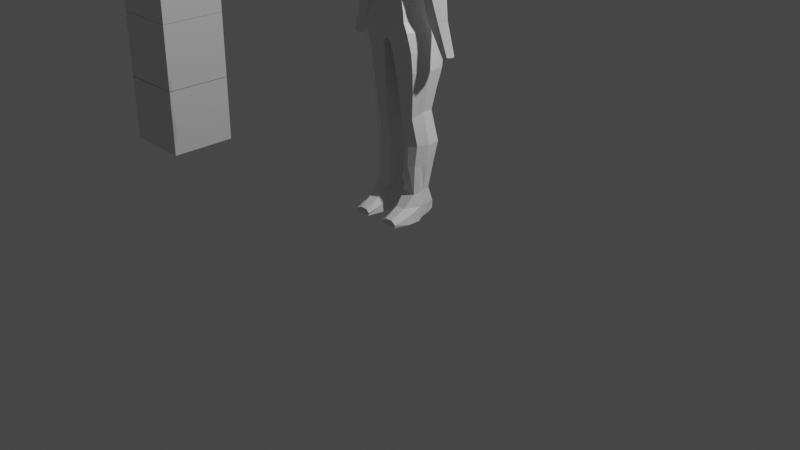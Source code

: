 # Source: Mei_Mei.blend  (saved by Blender 3.6.11; exported with 4.5.12 LTS)
import bpy
from mathutils import Matrix  # noqa: F401  (used for matrix-valued properties, if any)

bpy.ops.wm.read_factory_settings(use_empty=True)
scene = bpy.context.scene
scene.name = 'Scene'

# ---- collections
col_collection = bpy.data.collections.new('Collection'); scene.collection.children.link(col_collection)

# ---- materials (node trees are filled in below, after node groups)
mat_material = bpy.data.materials.new('Material')
mat_material.alpha_threshold = 0.0
mat_material.use_transparent_shadow = False
mat_material.roughness = 0.5
mat_material.line_color = (0.0, 0.0, 0.0, 1.0)

# ---- material node trees
mat_material.use_nodes = True; mat_material.node_tree.nodes.clear()
_N = mat_material.node_tree.nodes; _L = mat_material.node_tree.links
n0 = _N.new('ShaderNodeOutputMaterial'); n0.name = 'Material Output'; n0.location = (300, 300)
n1 = _N.new('ShaderNodeBsdfPrincipled'); n1.name = 'Principled BSDF'; n1.location = (10, 300)
n1.distribution = 'GGX'
n1.subsurface_method = 'RANDOM_WALK_SKIN'
n1.inputs[3].default_value = 1.45
n1.inputs[27].default_value = (0.0, 0.0, 0.0, 1.0)
n1.inputs[28].default_value = 1.0
_L.new(n1.outputs[0], n0.inputs[0])
n0.is_active_output = True

# ---- world
world_world = bpy.data.worlds.new('World'); scene.world = world_world
world_world.use_nodes = True; world_world.node_tree.nodes.clear()
_N = world_world.node_tree.nodes; _L = world_world.node_tree.links
n0 = _N.new('ShaderNodeOutputWorld'); n0.name = 'World Output'; n0.location = (300, 300)
n1 = _N.new('ShaderNodeBackground'); n1.name = 'Background'; n1.location = (10, 300)
n1.inputs[0].default_value = (0.05088, 0.05088, 0.05088, 1.0)
_L.new(n1.outputs[0], n0.inputs[0])
n0.is_active_output = True
world_world.color = (0.05088, 0.05088, 0.05088)
world_world.use_sun_shadow = False
world_world.sun_shadow_jitter_overblur = 0.0

# ---- cameras
cam_camera = bpy.data.cameras.new('Camera')
cam_camera.clip_end = 100.0
cam_camera.ortho_scale = 7.314

# ---- lights
light_light = bpy.data.lights.new('Light', 'POINT')
light_light.transmission_factor = 0.0
light_light.energy = 1000.0
light_light.shadow_soft_size = 0.1
light_light.shadow_maximum_resolution = 0.006
light_light.use_absolute_resolution = True

# ---- meshes
me_cube = bpy.data.meshes.new('Cube')
me_cube.from_pydata([(1.231, 1.07, 2.131), (1.373, 1.092, 0.6672), (1.231, -0.8749, 1.687), (1.373, -1.527, 0.576), (0.0, 1.19, 0.5774), (1.472, 0.9527, 1.32), (1.477, -1.384, 1.122), (0.0, -0.7999, 1.932), (1.231, 0.03001, 2.123), (0.0, -1.417, 0.4348), (0.0, 1.217, 2.389), (1.373, 0.0442, 0.6582), (0.0, 1.534, 1.3), (1.35, 0.07463, 1.309), (0.9541, 1.0, -0.6919), (0.0, -1.393, 1.016), (0.0, 0.1341, 2.373), (1.075, 1.078, 0.1628), (1.075, -1.385, 0.0853), (0.0, 0.9056, 0.03815), (0.0, -1.287, -0.04278), (1.075, 0.03918, 0.1543), (1.365, 1.678, -1.874), (0.913, -1.379, -0.9392), (0.0, 1.539, -0.9752), (0.0, -1.221, -1.098), (0.9541, -0.0213, -0.6919), (1.178, -1.55, -1.563), (0.0, 1.978, -2.482), (0.0, -1.64, -3.13), (1.346, -0.04492, -1.573), (1.935, 1.0, 2.013), (1.935, -0.8782, 1.582), (2.151, 0.8192, 1.298), (2.147, -0.8192, 1.298), (1.935, -1.266e-07, 2.013), (2.521, -1.661e-07, 1.298), (2.018, 0.8002, -0.5829), (2.03, -0.8002, -0.5829), (1.737, -7.237e-09, -0.5829), (2.577, 0.8002, -0.3418), (2.564, -0.8002, -0.3418), (2.965, -4.999e-08, -0.3418), (2.416, 0.5217, -2.111), (2.327, -0.5211, -2.125), (2.14, 9.468e-05, -2.115), (2.905, 0.5215, -1.937), (2.959, -0.5215, -1.937), (3.263, -1.085e-07, -1.937), (3.215, 0.3758, -3.737), (3.205, -0.3758, -3.737), (3.099, -5.183e-08, -3.737), (3.517, 0.3758, -3.625), (3.526, -0.3758, -3.625), (3.704, -7.336e-08, -3.625), (1.802, 1.921, -3.197), (1.563, -1.7, -2.566), (0.0, 2.052, -3.624), (0.2457, -1.621, -3.329), (1.956, -0.00164, -2.68), (0.1386, -0.203, -3.599), (1.787, 1.652, -4.814), (1.735, -1.326, -4.778), (0.3902, 1.652, -4.863), (0.433, -1.326, -4.828), (2.065, -4.828e-07, -4.743), (0.2287, -0.008769, -4.809), (1.448, 1.068, -7.197), (1.419, -0.9277, -7.41), (0.6002, 1.068, -7.227), (0.6287, -0.9277, -7.44), (1.596, -4.786e-07, -7.108), (0.4256, -4.812e-07, -7.138), (1.623, 1.582, -9.061), (1.582, -0.5912, -8.972), (0.4963, 1.582, -9.101), (0.5319, -0.5912, -9.012), (1.838, 0.3257, -8.99), (0.2821, 0.3257, -9.03), (1.491, 1.278, -10.32), (1.459, -0.6631, -10.24), (0.613, 1.278, -10.36), (0.6407, -0.6631, -10.27), (1.75, 0.2255, -10.26), (0.4176, 0.2255, -10.28), (1.398, 0.8946, -11.74), (1.456, -0.7376, -11.85), (0.6998, 0.8946, -11.77), (0.6286, -0.7376, -11.87), (1.537, 0.1305, -11.72), (0.5511, 0.1305, -11.74), (1.446, 1.277, -13.08), (1.85, -0.6769, -13.32), (0.7162, 1.277, -13.11), (0.3784, -0.6763, -13.34), (1.556, 0.2429, -13.28), (0.6422, 0.2433, -13.3), (0.8214, -2.848, -13.02), (1.26, -2.848, -13.02), (0.6677, -2.893, -13.38), (1.522, -2.893, -13.37), (1.039, -0.7376, -11.86), (1.527, 0.579, -11.73), (1.045, 0.8946, -11.75), (1.584, -0.3323, -11.74), (0.4997, -0.3323, -11.76), (0.5632, 0.579, -11.76), (1.588, 0.3504, -12.52), (1.115, -0.6732, -13.35), (1.492, 0.8336, -13.23), (1.09, 1.277, -13.09), (1.659, -0.1812, -13.28), (0.5473, -0.181, -13.3), (0.7023, 0.8337, -13.26), (1.1, 0.246, -13.29), (1.429, 1.305, -12.6), (0.5597, 0.3504, -12.55), (0.4137, -0.5346, -12.55), (0.6996, 1.305, -12.63), (1.789, -0.5346, -12.52), (1.044, -2.848, -13.02), (1.095, -2.893, -13.38), (0.5736, -2.893, -13.19), (1.56, -2.893, -13.18), (0.7666, -1.642, -12.56), (1.349, -1.642, -12.55), (1.77, -1.644, -13.37), (0.4961, -1.645, -13.38), (0.5203, -1.62, -12.93), (1.712, -1.619, -12.91), (1.11, -1.645, -13.4), (1.067, -2.893, -13.2), (1.667, -0.1223, -12.52), (0.5629, 0.8487, -12.58), (1.036, -1.642, -12.56), (1.067, 1.305, -12.62), (1.096, 0.834, -13.24), (1.106, -0.1797, -13.29), (1.571, 0.8484, -12.56), (0.5151, -0.1223, -12.55), (1.422, 1.022, 0.9935), (1.425, -1.543, 0.8491), (1.231, -0.4225, 1.905), (0.6863, -1.895, 0.5054), (0.6153, 1.143, 2.26), (1.373, 0.5682, 0.6627), (0.6863, 1.144, 0.6223), (1.351, 1.012, 1.725), (1.354, -1.195, 1.405), (0.6153, -0.8374, 1.809), (1.231, 0.5502, 2.127), (1.373, -0.7065, 0.6171), (0.7361, 1.254, 1.31), (0.0, 1.347, 0.9385), (0.0, 1.403, 1.844), (1.413, -0.7203, 1.215), (1.411, 0.5137, 1.314), (1.361, 0.05942, 0.9834), (1.583, 1.035, 2.072), (0.0, 1.036, 0.3078), (0.4335, -1.283, -1.018), (1.224, 0.04169, 0.4062), (0.7383, -1.802, 1.069), (0.0, -1.501, 0.7256), (0.0, -1.248, 1.474), (0.0, -0.3329, 2.153), (0.0, 0.6753, 2.381), (0.6153, 0.08205, 2.248), (0.5324, -1.382, 0.02181), (1.075, 0.5609, 0.1585), (0.5376, 0.9784, 0.1005), (1.075, -0.6462, 0.1198), (0.0, 1.246, -0.4685), (0.6689, -1.561, -2.326), (1.015, 0.01929, -0.2688), (1.224, 1.086, 0.415), (0.0, -1.362, 0.1971), (1.224, -1.493, 0.3307), (0.9541, 0.4942, -0.6919), (0.477, 1.269, -0.8336), (0.9445, -0.71, -0.8115), (0.0, 1.779, -1.728), (0.0, -1.444, -2.061), (1.053, -1.47, -1.248), (1.015, 1.042, -0.2646), (0.0, -1.226, -0.5763), (1.009, -1.354, -0.4219), (1.365, 0.7884, -1.72), (0.6827, 2.055, -2.178), (1.241, -0.8186, -1.576), (0.0, 1.988, -3.053), (1.631, -0.02502, -2.135), (1.16, -0.03981, -1.129), (1.16, 1.291, -1.283), (1.935, -0.4391, 1.798), (2.043, 0.9096, 1.655), (2.041, -0.8487, 1.44), (1.935, 0.5, 2.013), (2.334, -0.4096, 1.298), (2.336, 0.4096, 1.298), (2.228, -1.463e-07, 1.655), (1.812, 0.8859, 1.309), (2.364, 0.8097, 0.478), (1.583, 0.015, 2.068), (1.812, -1.168, 1.21), (1.583, -0.8766, 1.635), (1.883, -0.4001, -0.5829), (1.877, 0.4001, -0.5829), (2.765, -0.4001, -0.3418), (2.771, 0.4001, -0.3418), (2.297, 0.8002, -0.4623), (2.162, -0.6605, -1.36), (2.297, -0.8002, -0.4623), (1.745, 0.8764, 0.3684), (1.543, 0.03732, 0.3629), (2.743, -1.08e-07, 0.478), (1.753, -1.179, 0.2696), (2.356, -0.8097, 0.478), (2.233, -0.2605, -2.12), (2.282, 0.2607, -2.111), (3.111, -0.2607, -1.937), (3.084, 0.2607, -1.937), (2.66, 0.5215, -2.024), (2.784, -0.4486, -2.924), (2.656, -0.5214, -2.026), (2.762, -0.6608, -1.139), (2.741, 0.6608, -1.139), (2.217, 0.6608, -1.347), (3.114, -7.926e-08, -1.139), (1.94, -0.0005465, -1.348), (3.152, -0.1879, -3.737), (3.157, 0.1879, -3.737), (3.615, -0.1879, -3.625), (3.61, 0.1879, -3.625), (3.366, 0.3758, -3.681), (3.402, -6.259e-08, -3.681), (3.366, -0.3758, -3.681), (3.243, -0.4486, -2.781), (3.211, 0.4486, -2.781), (2.815, 0.4486, -2.924), (3.484, -9.095e-08, -2.781), (2.624, -6.891e-08, -2.924), (0.9504, -1.718, -2.93), (1.88, 0.9447, -2.938), (0.9011, 2.293, -3.41), (1.756, -0.8524, -2.625), (0.189, -0.928, -3.465), (0.06928, 0.9803, -3.612), (0.1836, -0.08133, -4.204), (1.584, 1.954, -2.535), (0.1293, -1.616, -3.23), (1.293, -1.641, -2.095), (1.084, -1.622, -4.803), (1.926, 0.8258, -4.778), (1.089, 1.982, -4.839), (1.9, -0.663, -4.761), (0.3309, -0.6674, -4.818), (0.3094, 0.8215, -4.836), (0.4952, 1.329, -6.045), (0.3355, -1.438, -4.08), (1.795, 1.735, -4.005), (0.1951, 1.891, -4.243), (1.742, -1.494, -3.637), (2.012, -4.774e-07, -3.711), (1.024, -1.133, -7.425), (1.522, 0.4941, -7.153), (1.024, 1.317, -7.212), (1.507, -0.421, -7.259), (0.5272, -0.4206, -7.289), (0.5129, 0.4936, -7.182), (0.3538, 0.1629, -8.084), (0.3271, -0.004385, -5.974), (1.577, -1.103, -6.094), (1.831, -4.807e-07, -5.926), (1.617, 1.329, -6.005), (0.5309, -1.103, -6.134), (1.057, -0.8666, -8.992), (1.731, 0.9493, -9.025), (1.06, 1.903, -9.081), (1.71, -0.1225, -8.981), (0.407, -0.1225, -9.021), (0.3892, 0.9493, -9.065), (1.521, -0.6234, -9.604), (0.5803, -0.7549, -8.226), (1.535, 1.318, -8.129), (0.5482, 1.318, -8.164), (1.5, -0.7549, -8.191), (1.717, 0.1629, -8.049), (1.05, -0.8773, -10.25), (1.621, 0.7166, -10.29), (1.052, 1.538, -10.34), (1.605, -0.178, -10.25), (0.5291, -0.1801, -10.28), (0.5153, 0.7166, -10.32), (1.794, 0.2756, -9.626), (1.557, 1.424, -9.693), (0.3499, 0.2756, -9.657), (0.5863, -0.6234, -9.639), (0.5546, 1.424, -9.728), (-0.006041, 0.2705, -2.809), (0.4522, 0.833, -9.693), (1.053, -0.872, -9.622), (1.056, 1.72, -9.71), (0.4681, -0.1502, -9.648), (1.626, 0.7214, -8.089), (1.609, -0.2704, -8.12), (0.451, 0.7214, -8.124), (1.04, -0.9996, -8.208), (1.657, -0.1502, -9.615), (1.676, 0.833, -9.659), (1.054, -1.377, -6.114), (1.056, 1.649, -6.025), (0.429, -0.5429, -6.054), (1.724, 0.6597, -5.965), (0.4671, -0.2704, -8.155), (1.042, 1.61, -8.146), (1.903, 0.864, -3.858), (1.877, -0.7468, -3.674), (0.1894, 0.9119, -4.224), (1.039, -1.781, -3.858), (0.4112, 0.6575, -6.009), (1.704, -0.5407, -6.01), (1.433, -0.8448, -2.126), (0.7926, -1.643, -2.634), (0.2596, -0.7939, -4.142), (0.995, 2.19, -4.124), (2.72, 0.2243, -2.924), (3.347, 0.2243, -2.781), (2.704, -0.2243, -2.924), (3.363, -0.2243, -2.781), (3.384, -0.1879, -3.681), (3.384, 0.1879, -3.681), (2.08, 0.3304, -1.347), (2.928, 0.3304, -1.139), (2.052, -0.3305, -1.354), (2.938, -0.3304, -1.139), (3.013, -0.4486, -2.853), (3.013, 0.4486, -2.853), (2.549, -0.4048, 0.478), (1.648, -0.5628, 0.3162), (2.054, -0.9844, 0.3738), (2.553, 0.4048, 0.478), (2.475, -0.6608, -1.245), (2.479, 0.6608, -1.243), (1.583, -0.4308, 1.851), (2.054, 0.8431, 0.4232), (1.697, -1.022, 1.422), (1.583, 0.5251, 2.07), (2.135, 0.4548, 1.655), (2.134, -0.4243, 1.548), (0.5613, -1.404, -1.671), (0.5799, 1.571, -1.506), (1.623, 0.9086, -2.329), (0.7919, 2.341, -2.794), (1.014, -0.6766, -0.3447), (0.4738, -1.279, -0.5002), (1.111, -0.7721, -1.187), (1.16, 0.6312, -1.206), (1.224, -0.6785, 0.3685), (0.612, 1.053, 0.3614), (1.015, 0.5309, -0.2667), (0.5073, 1.139, -0.3666), (0.6153, 0.6128, 2.254), (0.6153, -0.3777, 2.029), (0.6768, -1.278, 1.439), (0.7123, -2.011, 0.7874), (1.224, 0.565, 0.4106), (1.697, 0.9606, 1.69), (1.392, 0.5409, 0.9885), (1.393, -0.714, 0.9163), (0.7112, 1.193, 0.966), (0.6757, 1.208, 1.785), (1.644, 0.4569, 0.3656), (0.612, -1.635, 0.2643)], [], [(373, 176, 20, 168), (372, 213, 37, 207), (371, 144, 0, 147), (370, 152, 5, 140), (369, 155, 6, 141), (368, 156, 13, 157), (367, 158, 31, 195), (366, 161, 21, 169), (365, 162, 15, 163), (364, 149, 7, 164), (363, 165, 7, 149), (362, 166, 16, 167), (361, 184, 14, 179), (360, 174, 26, 178), (359, 175, 17, 170), (358, 177, 18, 171), (357, 192, 30, 187), (356, 183, 27, 189), (355, 185, 25, 160), (354, 186, 23, 180), (353, 249, 55, 244), (352, 191, 59, 243), (351, 193, 22, 188), (350, 182, 29, 173), (349, 194, 32, 196), (348, 197, 35, 200), (347, 203, 35, 197), (346, 204, 34, 196), (345, 202, 40, 210), (344, 205, 32, 194), (343, 226, 46, 222), (342, 211, 44, 224), (341, 215, 42, 209), (340, 216, 38, 212), (339, 214, 39, 206), (338, 217, 41, 208), (337, 238, 52, 234), (336, 223, 50, 236), (335, 225, 47, 220), (334, 229, 45, 218), (333, 228, 48, 221), (332, 227, 43, 219), (331, 234, 52, 233), (330, 235, 54, 232), (329, 237, 53, 232), (328, 241, 51, 230), (327, 240, 54, 233), (326, 239, 49, 231), (325, 260, 61, 254), (324, 248, 66, 256), (323, 250, 58, 242), (322, 251, 56, 245), (321, 272, 68, 267), (320, 258, 69, 269), (319, 259, 64, 252), (318, 261, 63, 257), (317, 262, 62, 255), (316, 263, 65, 253), (315, 284, 73, 278), (314, 270, 78, 280), (313, 273, 71, 265), (312, 271, 72, 268), (311, 274, 67, 266), (310, 275, 70, 264), (309, 294, 83, 289), (308, 282, 80, 291), (307, 283, 76, 276), (306, 285, 75, 281), (305, 286, 74, 279), (304, 287, 77, 277), (80, 288, 82, 88, 101, 86), (81, 290, 79, 85, 103, 87), (303, 296, 84, 292), (302, 295, 79, 290), (301, 297, 82, 288), (300, 298, 81, 293), (139, 116, 96, 112), (138, 107, 95, 109), (84, 293, 81, 87, 106, 90), (83, 291, 80, 86, 104, 89), (79, 289, 83, 89, 102, 85), (82, 292, 84, 90, 105, 88), (137, 111, 92, 108), (136, 109, 95, 114), (135, 115, 91, 110), (134, 124, 97, 120), (133, 118, 93, 113), (132, 119, 92, 111), (131, 122, 99, 121), (130, 126, 100, 121), (129, 125, 98, 123), (128, 127, 99, 122), (124, 128, 122, 97), (88, 117, 128, 124), (117, 94, 127, 128), (126, 129, 123, 100), (92, 119, 129, 126), (119, 86, 125, 129), (127, 130, 121, 99), (94, 108, 130, 127), (108, 92, 126, 130), (123, 131, 121, 100), (98, 120, 131, 123), (120, 97, 122, 131), (107, 132, 111, 95), (89, 104, 132, 107), (104, 86, 119, 132), (116, 133, 113, 96), (90, 106, 133, 116), (106, 87, 118, 133), (125, 134, 120, 98), (86, 101, 134, 125), (101, 88, 124, 134), (118, 135, 110, 93), (87, 103, 135, 118), (103, 85, 115, 135), (113, 136, 114, 96), (93, 110, 136, 113), (110, 91, 109, 136), (112, 137, 108, 94), (96, 114, 137, 112), (114, 95, 111, 137), (115, 138, 109, 91), (85, 102, 138, 115), (102, 89, 107, 138), (117, 139, 112, 94), (88, 105, 139, 117), (105, 90, 116, 139), (57, 247, 60, 246, 58, 250, 29, 299, 28, 190), (296, 300, 293, 84), (78, 281, 300, 296), (281, 75, 298, 300), (282, 301, 288, 80), (74, 276, 301, 282), (276, 76, 297, 301), (298, 302, 290, 81), (75, 278, 302, 298), (278, 73, 295, 302), (297, 303, 292, 82), (76, 280, 303, 297), (280, 78, 296, 303), (284, 304, 277, 73), (67, 265, 304, 284), (265, 71, 287, 304), (287, 305, 279, 77), (71, 267, 305, 287), (267, 68, 286, 305), (270, 306, 281, 78), (72, 269, 306, 270), (269, 69, 285, 306), (286, 307, 276, 74), (68, 264, 307, 286), (264, 70, 283, 307), (294, 308, 291, 83), (77, 279, 308, 294), (279, 74, 282, 308), (295, 309, 289, 79), (73, 277, 309, 295), (277, 77, 294, 309), (272, 310, 264, 68), (62, 252, 310, 272), (252, 64, 275, 310), (258, 311, 266, 69), (63, 254, 311, 258), (254, 61, 274, 311), (275, 312, 268, 70), (64, 256, 312, 275), (256, 66, 271, 312), (274, 313, 265, 67), (61, 253, 313, 274), (253, 65, 273, 313), (283, 314, 280, 76), (70, 268, 314, 283), (268, 72, 270, 314), (285, 315, 278, 75), (69, 266, 315, 285), (266, 67, 284, 315), (260, 316, 253, 61), (55, 243, 316, 260), (243, 59, 263, 316), (263, 317, 255, 65), (59, 245, 317, 263), (245, 56, 262, 317), (248, 318, 257, 66), (60, 247, 318, 248), (247, 57, 261, 318), (262, 319, 252, 62), (56, 242, 319, 262), (242, 58, 259, 319), (271, 320, 269, 72), (66, 257, 320, 271), (257, 63, 258, 320), (273, 321, 267, 71), (65, 255, 321, 273), (255, 62, 272, 321), (191, 322, 245, 59), (30, 189, 322, 191), (189, 27, 251, 322), (251, 323, 242, 56), (27, 173, 323, 251), (173, 29, 250, 323), (259, 324, 256, 64), (58, 246, 324, 259), (246, 60, 248, 324), (261, 325, 254, 63), (57, 244, 325, 261), (244, 55, 260, 325), (241, 326, 231, 51), (45, 219, 326, 241), (219, 43, 239, 326), (238, 327, 233, 52), (46, 221, 327, 238), (221, 48, 240, 327), (223, 328, 230, 50), (44, 218, 328, 223), (218, 45, 241, 328), (240, 329, 232, 54), (48, 220, 329, 240), (220, 47, 237, 329), (236, 330, 232, 53), (50, 230, 330, 236), (230, 51, 235, 330), (235, 331, 233, 54), (51, 231, 331, 235), (231, 49, 234, 331), (229, 332, 219, 45), (39, 207, 332, 229), (207, 37, 227, 332), (226, 333, 221, 46), (40, 209, 333, 226), (209, 42, 228, 333), (211, 334, 218, 44), (38, 206, 334, 211), (206, 39, 229, 334), (228, 335, 220, 48), (42, 208, 335, 228), (208, 41, 225, 335), (237, 336, 236, 53), (47, 224, 336, 237), (224, 44, 223, 336), (239, 337, 234, 49), (43, 222, 337, 239), (222, 46, 238, 337), (215, 338, 208, 42), (36, 198, 338, 215), (198, 34, 217, 338), (216, 339, 206, 38), (6, 155, 339, 216), (155, 13, 214, 339), (217, 340, 212, 41), (34, 204, 340, 217), (204, 6, 216, 340), (202, 341, 209, 40), (33, 199, 341, 202), (199, 36, 215, 341), (225, 342, 224, 47), (41, 212, 342, 225), (212, 38, 211, 342), (227, 343, 222, 43), (37, 210, 343, 227), (210, 40, 226, 343), (203, 344, 194, 35), (8, 142, 344, 203), (142, 2, 205, 344), (213, 345, 210, 37), (5, 201, 345, 213), (201, 33, 202, 345), (205, 346, 196, 32), (2, 148, 346, 205), (148, 6, 204, 346), (158, 347, 197, 31), (0, 150, 347, 158), (150, 8, 203, 347), (199, 348, 200, 36), (33, 195, 348, 199), (195, 31, 197, 348), (198, 349, 196, 34), (36, 200, 349, 198), (200, 35, 194, 349), (183, 350, 173, 27), (23, 160, 350, 183), (160, 25, 182, 350), (181, 351, 188, 28), (24, 179, 351, 181), (179, 14, 193, 351), (249, 352, 243, 55), (22, 187, 352, 249), (187, 30, 191, 352), (190, 353, 244, 57), (28, 188, 353, 190), (188, 22, 249, 353), (174, 354, 180, 26), (21, 171, 354, 174), (171, 18, 186, 354), (186, 355, 160, 23), (18, 168, 355, 186), (168, 20, 185, 355), (192, 356, 189, 30), (26, 180, 356, 192), (180, 23, 183, 356), (193, 357, 187, 22), (14, 178, 357, 193), (178, 26, 192, 357), (161, 358, 171, 21), (11, 151, 358, 161), (151, 3, 177, 358), (159, 359, 170, 19), (4, 146, 359, 159), (146, 1, 175, 359), (184, 360, 178, 14), (17, 169, 360, 184), (169, 21, 174, 360), (172, 361, 179, 24), (19, 170, 361, 172), (170, 17, 184, 361), (150, 362, 167, 8), (0, 144, 362, 150), (144, 10, 166, 362), (142, 363, 149, 2), (8, 167, 363, 142), (167, 16, 165, 363), (162, 364, 164, 15), (6, 148, 364, 162), (148, 2, 149, 364), (143, 365, 163, 9), (3, 141, 365, 143), (141, 6, 162, 365), (175, 366, 169, 17), (1, 145, 366, 175), (145, 11, 161, 366), (201, 367, 195, 33), (5, 147, 367, 201), (147, 0, 158, 367), (145, 368, 157, 11), (1, 140, 368, 145), (140, 5, 156, 368), (151, 369, 141, 3), (11, 157, 369, 151), (157, 13, 155, 369), (146, 370, 140, 1), (4, 153, 370, 146), (153, 12, 152, 370), (152, 371, 147, 5), (12, 154, 371, 152), (154, 10, 144, 371), (214, 372, 207, 39), (13, 156, 372, 214), (156, 5, 213, 372), (177, 373, 168, 18), (3, 143, 373, 177), (143, 9, 176, 373)])
_uv = me_cube.uv_layers.new(name='UVMap')
_uv.uv.foreach_set('vector', [0.375, 0.8125, 0.375, 0.875, 0.375, 0.875, 0.375, 0.8125, 0.5, 0.5625, 0.5, 0.5, 0.5, 0.5, 0.5, 0.5625, 0.5625, 0.4375, 0.625, 0.4375, 0.625, 0.5, 0.5625, 0.5, 0.4375, 0.4375, 0.5, 0.4375, 0.5, 0.5, 0.4375, 0.5, 0.4375, 0.6875, 0.5, 0.6875, 0.5, 0.75, 0.4375, 0.75, 0.4375, 0.5625, 0.5, 0.5625, 0.5, 0.625, 0.4375, 0.625, 0.5625, 0.5, 0.625, 0.5, 0.625, 0.5, 0.5625, 0.5, 0.375, 0.5625, 0.375, 0.625, 0.375, 0.625, 0.375, 0.5625, 0.4375, 0.8125, 0.5, 0.8125, 0.5, 0.875, 0.4375, 0.875, 0.5625, 0.8125, 0.625, 0.8125, 0.625, 0.875, 0.5625, 0.875, 0.6875, 0.6875, 0.75, 0.6875, 0.75, 0.75, 0.6875, 0.75, 0.6875, 0.5625, 0.75, 0.5625, 0.75, 0.625, 0.6875, 0.625, 0.375, 0.4375, 0.375, 0.5, 0.375, 0.5, 0.375, 0.4375, 0.375, 0.5625, 0.375, 0.625, 0.375, 0.625, 0.375, 0.5625, 0.375, 0.4375, 0.375, 0.5, 0.375, 0.5, 0.375, 0.4375, 0.375, 0.6875, 0.375, 0.75, 0.375, 0.75, 0.375, 0.6875, 0.375, 0.5625, 0.375, 0.625, 0.375, 0.625, 0.375, 0.5625, 0.375, 0.6875, 0.375, 0.75, 0.375, 0.75, 0.375, 0.6875, 0.375, 0.8125, 0.375, 0.875, 0.375, 0.875, 0.375, 0.8125, 0.375, 0.6875, 0.375, 0.75, 0.375, 0.75, 0.375, 0.6875, 0.375, 0.4375, 0.375, 0.5, 0.375, 0.5, 0.375, 0.4375, 0.375, 0.5625, 0.375, 0.625, 0.375, 0.625, 0.375, 0.5625, 0.375, 0.4375, 0.375, 0.5, 0.375, 0.5, 0.375, 0.4375, 0.375, 0.8125, 0.375, 0.875, 0.375, 0.875, 0.375, 0.8125, 0.5625, 0.6875, 0.625, 0.6875, 0.625, 0.75, 0.5625, 0.75, 0.5625, 0.5625, 0.625, 0.5625, 0.625, 0.625, 0.5625, 0.625, 0.625, 0.5625, 0.625, 0.625, 0.625, 0.625, 0.625, 0.5625, 0.5625, 0.75, 0.5, 0.75, 0.5, 0.75, 0.5625, 0.75, 0.5, 0.5, 0.5, 0.5, 0.5, 0.5, 0.5, 0.5, 0.625, 0.6875, 0.625, 0.75, 0.625, 0.75, 0.625, 0.6875, 0.5, 0.5, 0.5, 0.5, 0.5, 0.5, 0.5, 0.5, 0.5, 0.75, 0.5, 0.75, 0.5, 0.75, 0.5, 0.75, 0.5, 0.5625, 0.5, 0.625, 0.5, 0.625, 0.5, 0.5625, 0.5, 0.75, 0.5, 0.75, 0.5, 0.75, 0.5, 0.75, 0.5, 0.6875, 0.5, 0.625, 0.5, 0.625, 0.5, 0.6875, 0.5, 0.6875, 0.5, 0.75, 0.5, 0.75, 0.5, 0.6875, 0.5, 0.5, 0.5, 0.5, 0.5, 0.5, 0.5, 0.5, 0.5, 0.75, 0.5, 0.75, 0.5, 0.75, 0.5, 0.75, 0.5, 0.6875, 0.5, 0.75, 0.5, 0.75, 0.5, 0.6875, 0.5, 0.6875, 0.5, 0.625, 0.5, 0.625, 0.5, 0.6875, 0.5, 0.5625, 0.5, 0.625, 0.5, 0.625, 0.5, 0.5625, 0.5, 0.5625, 0.5, 0.5, 0.5, 0.5, 0.5, 0.5625, 0.5, 0.5625, 0.5, 0.5, 0.5, 0.5, 0.5, 0.5625, 0.5, 0.6875, 0.5, 0.625, 0.5, 0.625, 0.5, 0.6875, 0.5, 0.6875, 0.5, 0.75, 0.5, 0.75, 0.5, 0.6875, 0.5, 0.6875, 0.5, 0.625, 0.5, 0.625, 0.5, 0.6875, 0.5, 0.5625, 0.5, 0.625, 0.5, 0.625, 0.5, 0.5625, 0.5, 0.5625, 0.5, 0.5, 0.5, 0.5, 0.5, 0.5625, 0.375, 0.4375, 0.375, 0.5, 0.375, 0.5, 0.375, 0.4375, 0.0, 0.0, 0.0, 0.0, 0.0, 0.0, 0.0, 0.0, 0.375, 0.8125, 0.375, 0.875, 0.375, 0.875, 0.375, 0.8125, 0.375, 0.6875, 0.375, 0.75, 0.375, 0.75, 0.375, 0.6875, 0.375, 0.6875, 0.375, 0.75, 0.375, 0.75, 0.375, 0.6875, 0.0, 0.0, 0.0, 0.0, 0.0, 0.0, 0.0, 0.0, 0.375, 0.8125, 0.375, 0.875, 0.375, 0.875, 0.375, 0.8125, 0.0, 0.0, 0.0, 0.0, 0.0, 0.0, 0.0, 0.0, 0.375, 0.6875, 0.375, 0.75, 0.375, 0.75, 0.375, 0.6875, 0.375, 0.5625, 0.375, 0.625, 0.375, 0.625, 0.375, 0.5625, 0.375, 0.4375, 0.375, 0.5, 0.375, 0.5, 0.375, 0.4375, 0.0, 0.0, 0.0, 0.0, 0.0, 0.0, 0.0, 0.0, 0.375, 0.5625, 0.375, 0.625, 0.375, 0.625, 0.375, 0.5625, 0.0, 0.0, 0.0, 0.0, 0.0, 0.0, 0.0, 0.0, 0.375, 0.4375, 0.375, 0.5, 0.375, 0.5, 0.375, 0.4375, 0.375, 0.8125, 0.375, 0.875, 0.375, 0.875, 0.375, 0.8125, 0.375, 0.5625, 0.375, 0.625, 0.375, 0.625, 0.375, 0.5625, 0.375, 0.6875, 0.375, 0.75, 0.375, 0.75, 0.375, 0.6875, 0.375, 0.8125, 0.375, 0.875, 0.375, 0.875, 0.375, 0.8125, 0.0, 0.0, 0.0, 0.0, 0.0, 0.0, 0.0, 0.0, 0.375, 0.6875, 0.375, 0.75, 0.375, 0.75, 0.375, 0.6875, 0.375, 0.5625, 0.375, 0.625, 0.375, 0.625, 0.375, 0.5625, 0.375, 0.75, 0.375, 0.8125, 0.375, 0.875, 0.375, 0.875, 0.375, 0.8125, 0.375, 0.75, 0.375, 0.375, 0.375, 0.4375, 0.375, 0.5, 0.375, 0.5, 0.375, 0.4375, 0.375, 0.375, 0.0, 0.0, 0.0, 0.0, 0.0, 0.0, 0.0, 0.0, 0.375, 0.4375, 0.375, 0.5, 0.375, 0.5, 0.375, 0.4375, 0.375, 0.8125, 0.375, 0.875, 0.375, 0.875, 0.375, 0.8125, 0.0, 0.0, 0.0, 0.0, 0.0, 0.0, 0.0, 0.0, 0.0, 0.0, 0.0, 0.0, 0.0, 0.0, 0.0, 0.0, 0.375, 0.5625, 0.375, 0.625, 0.375, 0.625, 0.375, 0.5625, 0.0, 0.0, 0.0, 0.0, 0.0, 0.0, 0.0, 0.0, 0.0, 0.0, 0.0, 0.0, 0.375, 0.625, 0.375, 0.6875, 0.375, 0.75, 0.375, 0.75, 0.375, 0.6875, 0.375, 0.625, 0.375, 0.5, 0.375, 0.5625, 0.375, 0.625, 0.375, 0.625, 0.375, 0.5625, 0.375, 0.5, 0.0, 0.0, 0.0, 0.0, 0.0, 0.0, 0.0, 0.0, 0.0, 0.0, 0.0, 0.0, 0.3125, 0.6875, 0.375, 0.6875, 0.375, 0.75, 0.3125, 0.75, 0.3125, 0.5625, 0.375, 0.5625, 0.375, 0.625, 0.3125, 0.625, 0.375, 0.4375, 0.375, 0.5, 0.375, 0.5, 0.375, 0.4375, 0.375, 0.8125, 0.375, 0.875, 0.375, 0.875, 0.375, 0.8125, 0.0, 0.0, 0.0, 0.0, 0.0, 0.0, 0.0, 0.0, 0.375, 0.6875, 0.375, 0.75, 0.375, 0.75, 0.375, 0.6875, 0.375, 0.8125, 0.375, 0.875, 0.375, 0.875, 0.375, 0.8125, 0.3125, 0.75, 0.375, 0.75, 0.375, 0.75, 0.3125, 0.75, 0.375, 0.75, 0.375, 0.75, 0.375, 0.75, 0.375, 0.75, 0.0, 0.0, 0.0, 0.0, 0.0, 0.0, 0.0, 0.0, 0.0, 0.0, 0.0, 0.0, 0.0, 0.0, 0.0, 0.0, 0.0, 0.0, 0.0, 0.0, 0.0, 0.0, 0.0, 0.0, 0.0, 0.0, 0.0, 0.0, 0.0, 0.0, 0.0, 0.0, 0.375, 0.75, 0.375, 0.75, 0.375, 0.75, 0.375, 0.75, 0.375, 0.75, 0.375, 0.75, 0.375, 0.75, 0.375, 0.75, 0.375, 0.75, 0.375, 0.75, 0.375, 0.75, 0.375, 0.75, 0.25, 0.75, 0.3125, 0.75, 0.3125, 0.75, 0.25, 0.75, 0.25, 0.75, 0.3125, 0.75, 0.3125, 0.75, 0.25, 0.75, 0.3125, 0.75, 0.375, 0.75, 0.375, 0.75, 0.3125, 0.75, 0.375, 0.75, 0.375, 0.8125, 0.375, 0.8125, 0.375, 0.75, 0.375, 0.75, 0.375, 0.8125, 0.375, 0.8125, 0.375, 0.75, 0.375, 0.8125, 0.375, 0.875, 0.375, 0.875, 0.375, 0.8125, 0.375, 0.625, 0.375, 0.6875, 0.375, 0.6875, 0.375, 0.625, 0.375, 0.625, 0.375, 0.6875, 0.375, 0.6875, 0.375, 0.625, 0.375, 0.6875, 0.375, 0.75, 0.375, 0.75, 0.375, 0.6875, 0.0, 0.0, 0.0, 0.0, 0.0, 0.0, 0.0, 0.0, 0.0, 0.0, 0.0, 0.0, 0.0, 0.0, 0.0, 0.0, 0.0, 0.0, 0.0, 0.0, 0.0, 0.0, 0.0, 0.0, 0.375, 0.75, 0.375, 0.8125, 0.375, 0.8125, 0.375, 0.75, 0.375, 0.75, 0.375, 0.8125, 0.375, 0.8125, 0.375, 0.75, 0.375, 0.8125, 0.375, 0.875, 0.375, 0.875, 0.375, 0.8125, 0.375, 0.375, 0.375, 0.4375, 0.375, 0.4375, 0.375, 0.375, 0.375, 0.375, 0.375, 0.4375, 0.375, 0.4375, 0.375, 0.375, 0.375, 0.4375, 0.375, 0.5, 0.375, 0.5, 0.375, 0.4375, 0.25, 0.5625, 0.3125, 0.5625, 0.3125, 0.625, 0.25, 0.625, 0.25, 0.5, 0.3125, 0.5, 0.3125, 0.5625, 0.25, 0.5625, 0.3125, 0.5, 0.375, 0.5, 0.375, 0.5625, 0.3125, 0.5625, 0.25, 0.6875, 0.3125, 0.6875, 0.3125, 0.75, 0.25, 0.75, 0.25, 0.625, 0.3125, 0.625, 0.3125, 0.6875, 0.25, 0.6875, 0.3125, 0.625, 0.375, 0.625, 0.375, 0.6875, 0.3125, 0.6875, 0.375, 0.5, 0.375, 0.5625, 0.375, 0.5625, 0.375, 0.5, 0.375, 0.5, 0.375, 0.5625, 0.375, 0.5625, 0.375, 0.5, 0.375, 0.5625, 0.375, 0.625, 0.375, 0.625, 0.375, 0.5625, 0.0, 0.0, 0.0, 0.0, 0.0, 0.0, 0.0, 0.0, 0.0, 0.0, 0.0, 0.0, 0.0, 0.0, 0.0, 0.0, 0.0, 0.0, 0.0, 0.0, 0.0, 0.0, 0.0, 0.0, 0.0, 0.0, 0.0, 0.0, 0.0, 0.0, 0.0, 0.0, 0.0, 0.0, 0.1875, 0.4375, 0.375, 0.875, 0.375, 0.625, 0.375, 0.375, 0.1875, 0.1875, 0.0, 0.0, 0.0, 0.0, 0.0, 0.0, 0.0, 0.0, 0.0, 0.0, 0.0, 0.0, 0.0, 0.0, 0.0, 0.0, 0.0, 0.0, 0.0, 0.0, 0.0, 0.0, 0.0, 0.0, 0.375, 0.75, 0.375, 0.8125, 0.375, 0.8125, 0.375, 0.75, 0.375, 0.75, 0.375, 0.8125, 0.375, 0.8125, 0.375, 0.75, 0.375, 0.8125, 0.375, 0.875, 0.375, 0.875, 0.375, 0.8125, 0.375, 0.375, 0.375, 0.4375, 0.375, 0.4375, 0.375, 0.375, 0.375, 0.375, 0.375, 0.4375, 0.375, 0.4375, 0.375, 0.375, 0.375, 0.4375, 0.375, 0.5, 0.375, 0.5, 0.375, 0.4375, 0.0, 0.0, 0.0, 0.0, 0.0, 0.0, 0.0, 0.0, 0.0, 0.0, 0.0, 0.0, 0.0, 0.0, 0.0, 0.0, 0.0, 0.0, 0.0, 0.0, 0.0, 0.0, 0.0, 0.0, 0.375, 0.5, 0.375, 0.5625, 0.375, 0.5625, 0.375, 0.5, 0.375, 0.5, 0.375, 0.5625, 0.375, 0.5625, 0.375, 0.5, 0.375, 0.5625, 0.375, 0.625, 0.375, 0.625, 0.375, 0.5625, 0.375, 0.625, 0.375, 0.6875, 0.375, 0.6875, 0.375, 0.625, 0.375, 0.625, 0.375, 0.6875, 0.375, 0.6875, 0.375, 0.625, 0.375, 0.6875, 0.375, 0.75, 0.375, 0.75, 0.375, 0.6875, 0.0, 0.0, 0.0, 0.0, 0.0, 0.0, 0.0, 0.0, 0.0, 0.0, 0.0, 0.0, 0.0, 0.0, 0.0, 0.0, 0.0, 0.0, 0.0, 0.0, 0.0, 0.0, 0.0, 0.0, 0.375, 0.75, 0.375, 0.8125, 0.375, 0.8125, 0.375, 0.75, 0.375, 0.75, 0.375, 0.8125, 0.375, 0.8125, 0.375, 0.75, 0.375, 0.8125, 0.375, 0.875, 0.375, 0.875, 0.375, 0.8125, 0.375, 0.625, 0.375, 0.6875, 0.375, 0.6875, 0.375, 0.625, 0.375, 0.625, 0.375, 0.6875, 0.375, 0.6875, 0.375, 0.625, 0.375, 0.6875, 0.375, 0.75, 0.375, 0.75, 0.375, 0.6875, 0.375, 0.5, 0.375, 0.5625, 0.375, 0.5625, 0.375, 0.5, 0.375, 0.5, 0.375, 0.5625, 0.375, 0.5625, 0.375, 0.5, 0.375, 0.5625, 0.375, 0.625, 0.375, 0.625, 0.375, 0.5625, 0.375, 0.75, 0.375, 0.8125, 0.375, 0.8125, 0.375, 0.75, 0.375, 0.75, 0.375, 0.8125, 0.375, 0.8125, 0.375, 0.75, 0.375, 0.8125, 0.375, 0.875, 0.375, 0.875, 0.375, 0.8125, 0.375, 0.375, 0.375, 0.4375, 0.375, 0.4375, 0.375, 0.375, 0.375, 0.375, 0.375, 0.4375, 0.375, 0.4375, 0.375, 0.375, 0.375, 0.4375, 0.375, 0.5, 0.375, 0.5, 0.375, 0.4375, 0.0, 0.0, 0.0, 0.0, 0.0, 0.0, 0.0, 0.0, 0.0, 0.0, 0.0, 0.0, 0.0, 0.0, 0.0, 0.0, 0.0, 0.0, 0.0, 0.0, 0.0, 0.0, 0.0, 0.0, 0.375, 0.5, 0.375, 0.5625, 0.375, 0.5625, 0.375, 0.5, 0.375, 0.5, 0.375, 0.5625, 0.375, 0.5625, 0.375, 0.5, 0.375, 0.5625, 0.375, 0.625, 0.375, 0.625, 0.375, 0.5625, 0.0, 0.0, 0.0, 0.0, 0.0, 0.0, 0.0, 0.0, 0.0, 0.0, 0.0, 0.0, 0.0, 0.0, 0.0, 0.0, 0.0, 0.0, 0.0, 0.0, 0.0, 0.0, 0.0, 0.0, 0.375, 0.375, 0.375, 0.4375, 0.375, 0.4375, 0.375, 0.375, 0.375, 0.375, 0.375, 0.4375, 0.375, 0.4375, 0.375, 0.375, 0.375, 0.4375, 0.375, 0.5, 0.375, 0.5, 0.375, 0.4375, 0.375, 0.5, 0.375, 0.5625, 0.375, 0.5625, 0.375, 0.5, 0.375, 0.5, 0.375, 0.5625, 0.375, 0.5625, 0.375, 0.5, 0.375, 0.5625, 0.375, 0.625, 0.375, 0.625, 0.375, 0.5625, 0.375, 0.625, 0.375, 0.6875, 0.375, 0.6875, 0.375, 0.625, 0.375, 0.625, 0.375, 0.6875, 0.375, 0.6875, 0.375, 0.625, 0.375, 0.6875, 0.375, 0.75, 0.375, 0.75, 0.375, 0.6875, 0.0, 0.0, 0.0, 0.0, 0.0, 0.0, 0.0, 0.0, 0.0, 0.0, 0.0, 0.0, 0.0, 0.0, 0.0, 0.0, 0.0, 0.0, 0.0, 0.0, 0.0, 0.0, 0.0, 0.0, 0.375, 0.75, 0.375, 0.8125, 0.375, 0.8125, 0.375, 0.75, 0.375, 0.75, 0.375, 0.8125, 0.375, 0.8125, 0.375, 0.75, 0.375, 0.8125, 0.375, 0.875, 0.375, 0.875, 0.375, 0.8125, 0.0, 0.0, 0.0, 0.0, 0.0, 0.0, 0.0, 0.0, 0.0, 0.0, 0.0, 0.0, 0.0, 0.0, 0.0, 0.0, 0.0, 0.0, 0.0, 0.0, 0.0, 0.0, 0.0, 0.0, 0.375, 0.625, 0.375, 0.6875, 0.375, 0.6875, 0.375, 0.625, 0.375, 0.625, 0.375, 0.6875, 0.375, 0.6875, 0.375, 0.625, 0.375, 0.6875, 0.375, 0.75, 0.375, 0.75, 0.375, 0.6875, 0.375, 0.625, 0.375, 0.6875, 0.375, 0.6875, 0.375, 0.625, 0.375, 0.625, 0.375, 0.6875, 0.375, 0.6875, 0.375, 0.625, 0.375, 0.6875, 0.375, 0.75, 0.375, 0.75, 0.375, 0.6875, 0.375, 0.75, 0.375, 0.8125, 0.375, 0.8125, 0.375, 0.75, 0.375, 0.75, 0.375, 0.8125, 0.375, 0.8125, 0.375, 0.75, 0.375, 0.8125, 0.375, 0.875, 0.375, 0.875, 0.375, 0.8125, 0.0, 0.0, 0.0, 0.0, 0.0, 0.0, 0.0, 0.0, 0.0, 0.0, 0.0, 0.0, 0.0, 0.0, 0.0, 0.0, 0.0, 0.0, 0.0, 0.0, 0.0, 0.0, 0.0, 0.0, 0.375, 0.375, 0.375, 0.4375, 0.375, 0.4375, 0.375, 0.375, 0.375, 0.375, 0.375, 0.4375, 0.375, 0.4375, 0.375, 0.375, 0.375, 0.4375, 0.375, 0.5, 0.375, 0.5, 0.375, 0.4375, 0.5, 0.625, 0.5, 0.5625, 0.5, 0.5625, 0.5, 0.625, 0.5, 0.625, 0.5, 0.5625, 0.5, 0.5625, 0.5, 0.625, 0.5, 0.5625, 0.5, 0.5, 0.5, 0.5, 0.5, 0.5625, 0.5, 0.5, 0.5, 0.5625, 0.5, 0.5625, 0.5, 0.5, 0.5, 0.5, 0.5, 0.5625, 0.5, 0.5625, 0.5, 0.5, 0.5, 0.5625, 0.5, 0.625, 0.5, 0.625, 0.5, 0.5625, 0.5, 0.75, 0.5, 0.6875, 0.5, 0.6875, 0.5, 0.75, 0.5, 0.75, 0.5, 0.6875, 0.5, 0.6875, 0.5, 0.75, 0.5, 0.6875, 0.5, 0.625, 0.5, 0.625, 0.5, 0.6875, 0.5, 0.625, 0.5, 0.6875, 0.5, 0.6875, 0.5, 0.625, 0.5, 0.625, 0.5, 0.6875, 0.5, 0.6875, 0.5, 0.625, 0.5, 0.6875, 0.5, 0.75, 0.5, 0.75, 0.5, 0.6875, 0.5, 0.75, 0.5, 0.6875, 0.5, 0.6875, 0.5, 0.75, 0.5, 0.75, 0.5, 0.6875, 0.5, 0.6875, 0.5, 0.75, 0.5, 0.6875, 0.5, 0.625, 0.5, 0.625, 0.5, 0.6875, 0.5, 0.625, 0.5, 0.5625, 0.5, 0.5625, 0.5, 0.625, 0.5, 0.625, 0.5, 0.5625, 0.5, 0.5625, 0.5, 0.625, 0.5, 0.5625, 0.5, 0.5, 0.5, 0.5, 0.5, 0.5625, 0.5, 0.625, 0.5, 0.5625, 0.5, 0.5625, 0.5, 0.625, 0.5, 0.625, 0.5, 0.5625, 0.5, 0.5625, 0.5, 0.625, 0.5, 0.5625, 0.5, 0.5, 0.5, 0.5, 0.5, 0.5625, 0.5, 0.5, 0.5, 0.5625, 0.5, 0.5625, 0.5, 0.5, 0.5, 0.5, 0.5, 0.5625, 0.5, 0.5625, 0.5, 0.5, 0.5, 0.5625, 0.5, 0.625, 0.5, 0.625, 0.5, 0.5625, 0.5, 0.75, 0.5, 0.6875, 0.5, 0.6875, 0.5, 0.75, 0.5, 0.75, 0.5, 0.6875, 0.5, 0.6875, 0.5, 0.75, 0.5, 0.6875, 0.5, 0.625, 0.5, 0.625, 0.5, 0.6875, 0.5, 0.625, 0.5, 0.6875, 0.5, 0.6875, 0.5, 0.625, 0.5, 0.625, 0.5, 0.6875, 0.5, 0.6875, 0.5, 0.625, 0.5, 0.6875, 0.5, 0.75, 0.5, 0.75, 0.5, 0.6875, 0.5, 0.75, 0.5, 0.75, 0.5, 0.75, 0.5, 0.75, 0.5, 0.75, 0.5, 0.75, 0.5, 0.75, 0.5, 0.75, 0.5, 0.75, 0.5, 0.75, 0.5, 0.75, 0.5, 0.75, 0.5, 0.5, 0.5, 0.5, 0.5, 0.5, 0.5, 0.5, 0.5, 0.5, 0.5, 0.5, 0.5, 0.5, 0.5, 0.5, 0.5, 0.5, 0.5, 0.5, 0.5, 0.5, 0.5, 0.5, 0.5, 0.625, 0.5, 0.6875, 0.5, 0.6875, 0.5, 0.625, 0.5, 0.625, 0.5, 0.6875, 0.5, 0.6875, 0.5, 0.625, 0.5, 0.6875, 0.5, 0.75, 0.5, 0.75, 0.5, 0.6875, 0.5, 0.75, 0.5, 0.6875, 0.5, 0.6875, 0.5, 0.75, 0.5, 0.75, 0.5, 0.6875, 0.5, 0.6875, 0.5, 0.75, 0.5, 0.6875, 0.5, 0.625, 0.5, 0.625, 0.5, 0.6875, 0.5, 0.75, 0.5, 0.75, 0.5, 0.75, 0.5, 0.75, 0.5, 0.75, 0.5, 0.75, 0.5, 0.75, 0.5, 0.75, 0.5, 0.75, 0.5, 0.75, 0.5, 0.75, 0.5, 0.75, 0.5, 0.5, 0.5, 0.5625, 0.5, 0.5625, 0.5, 0.5, 0.5, 0.5, 0.5, 0.5625, 0.5, 0.5625, 0.5, 0.5, 0.5, 0.5625, 0.5, 0.625, 0.5, 0.625, 0.5, 0.5625, 0.5, 0.75, 0.5, 0.75, 0.5, 0.75, 0.5, 0.75, 0.5, 0.75, 0.5, 0.75, 0.5, 0.75, 0.5, 0.75, 0.5, 0.75, 0.5, 0.75, 0.5, 0.75, 0.5, 0.75, 0.5, 0.5, 0.5, 0.5, 0.5, 0.5, 0.5, 0.5, 0.5, 0.5, 0.5, 0.5, 0.5, 0.5, 0.5, 0.5, 0.5, 0.5, 0.5, 0.5, 0.5, 0.5, 0.5, 0.5, 0.625, 0.625, 0.625, 0.6875, 0.625, 0.6875, 0.625, 0.625, 0.625, 0.625, 0.625, 0.6875, 0.625, 0.6875, 0.625, 0.625, 0.625, 0.6875, 0.625, 0.75, 0.625, 0.75, 0.625, 0.6875, 0.5, 0.5, 0.5, 0.5, 0.5, 0.5, 0.5, 0.5, 0.5, 0.5, 0.5, 0.5, 0.5, 0.5, 0.5, 0.5, 0.5, 0.5, 0.5, 0.5, 0.5, 0.5, 0.5, 0.5, 0.625, 0.75, 0.5625, 0.75, 0.5625, 0.75, 0.625, 0.75, 0.625, 0.75, 0.5625, 0.75, 0.5625, 0.75, 0.625, 0.75, 0.5625, 0.75, 0.5, 0.75, 0.5, 0.75, 0.5625, 0.75, 0.625, 0.5, 0.625, 0.5625, 0.625, 0.5625, 0.625, 0.5, 0.625, 0.5, 0.625, 0.5625, 0.625, 0.5625, 0.625, 0.5, 0.625, 0.5625, 0.625, 0.625, 0.625, 0.625, 0.625, 0.5625, 0.5, 0.5625, 0.5625, 0.5625, 0.5625, 0.625, 0.5, 0.625, 0.5, 0.5, 0.5625, 0.5, 0.5625, 0.5625, 0.5, 0.5625, 0.5625, 0.5, 0.625, 0.5, 0.625, 0.5625, 0.5625, 0.5625, 0.5, 0.6875, 0.5625, 0.6875, 0.5625, 0.75, 0.5, 0.75, 0.5, 0.625, 0.5625, 0.625, 0.5625, 0.6875, 0.5, 0.6875, 0.5625, 0.625, 0.625, 0.625, 0.625, 0.6875, 0.5625, 0.6875, 0.375, 0.75, 0.375, 0.8125, 0.375, 0.8125, 0.375, 0.75, 0.375, 0.75, 0.375, 0.8125, 0.375, 0.8125, 0.375, 0.75, 0.375, 0.8125, 0.375, 0.875, 0.375, 0.875, 0.375, 0.8125, 0.375, 0.375, 0.375, 0.4375, 0.375, 0.4375, 0.375, 0.375, 0.375, 0.375, 0.375, 0.4375, 0.375, 0.4375, 0.375, 0.375, 0.375, 0.4375, 0.375, 0.5, 0.375, 0.5, 0.375, 0.4375, 0.375, 0.5, 0.375, 0.5625, 0.375, 0.5625, 0.375, 0.5, 0.375, 0.5, 0.375, 0.5625, 0.375, 0.5625, 0.375, 0.5, 0.375, 0.5625, 0.375, 0.625, 0.375, 0.625, 0.375, 0.5625, 0.375, 0.375, 0.375, 0.4375, 0.375, 0.4375, 0.375, 0.375, 0.375, 0.375, 0.375, 0.4375, 0.375, 0.4375, 0.375, 0.375, 0.375, 0.4375, 0.375, 0.5, 0.375, 0.5, 0.375, 0.4375, 0.375, 0.625, 0.375, 0.6875, 0.375, 0.6875, 0.375, 0.625, 0.375, 0.625, 0.375, 0.6875, 0.375, 0.6875, 0.375, 0.625, 0.375, 0.6875, 0.375, 0.75, 0.375, 0.75, 0.375, 0.6875, 0.375, 0.75, 0.375, 0.8125, 0.375, 0.8125, 0.375, 0.75, 0.375, 0.75, 0.375, 0.8125, 0.375, 0.8125, 0.375, 0.75, 0.375, 0.8125, 0.375, 0.875, 0.375, 0.875, 0.375, 0.8125, 0.375, 0.625, 0.375, 0.6875, 0.375, 0.6875, 0.375, 0.625, 0.375, 0.625, 0.375, 0.6875, 0.375, 0.6875, 0.375, 0.625, 0.375, 0.6875, 0.375, 0.75, 0.375, 0.75, 0.375, 0.6875, 0.375, 0.5, 0.375, 0.5625, 0.375, 0.5625, 0.375, 0.5, 0.375, 0.5, 0.375, 0.5625, 0.375, 0.5625, 0.375, 0.5, 0.375, 0.5625, 0.375, 0.625, 0.375, 0.625, 0.375, 0.5625, 0.375, 0.625, 0.375, 0.6875, 0.375, 0.6875, 0.375, 0.625, 0.375, 0.625, 0.375, 0.6875, 0.375, 0.6875, 0.375, 0.625, 0.375, 0.6875, 0.375, 0.75, 0.375, 0.75, 0.375, 0.6875, 0.375, 0.375, 0.375, 0.4375, 0.375, 0.4375, 0.375, 0.375, 0.375, 0.375, 0.375, 0.4375, 0.375, 0.4375, 0.375, 0.375, 0.375, 0.4375, 0.375, 0.5, 0.375, 0.5, 0.375, 0.4375, 0.375, 0.5, 0.375, 0.5625, 0.375, 0.5625, 0.375, 0.5, 0.375, 0.5, 0.375, 0.5625, 0.375, 0.5625, 0.375, 0.5, 0.375, 0.5625, 0.375, 0.625, 0.375, 0.625, 0.375, 0.5625, 0.375, 0.375, 0.375, 0.4375, 0.375, 0.4375, 0.375, 0.375, 0.375, 0.375, 0.375, 0.4375, 0.375, 0.4375, 0.375, 0.375, 0.375, 0.4375, 0.375, 0.5, 0.375, 0.5, 0.375, 0.4375, 0.625, 0.5625, 0.6875, 0.5625, 0.6875, 0.625, 0.625, 0.625, 0.625, 0.5, 0.6875, 0.5, 0.6875, 0.5625, 0.625, 0.5625, 0.6875, 0.5, 0.75, 0.5, 0.75, 0.5625, 0.6875, 0.5625, 0.625, 0.6875, 0.6875, 0.6875, 0.6875, 0.75, 0.625, 0.75, 0.625, 0.625, 0.6875, 0.625, 0.6875, 0.6875, 0.625, 0.6875, 0.6875, 0.625, 0.75, 0.625, 0.75, 0.6875, 0.6875, 0.6875, 0.5, 0.8125, 0.5625, 0.8125, 0.5625, 0.875, 0.5, 0.875, 0.5, 0.75, 0.5625, 0.75, 0.5625, 0.8125, 0.5, 0.8125, 0.5625, 0.75, 0.625, 0.75, 0.625, 0.8125, 0.5625, 0.8125, 0.375, 0.8125, 0.4375, 0.8125, 0.4375, 0.875, 0.375, 0.875, 0.375, 0.75, 0.4375, 0.75, 0.4375, 0.8125, 0.375, 0.8125, 0.4375, 0.75, 0.5, 0.75, 0.5, 0.8125, 0.4375, 0.8125, 0.375, 0.5, 0.375, 0.5625, 0.375, 0.5625, 0.375, 0.5, 0.375, 0.5, 0.375, 0.5625, 0.375, 0.5625, 0.375, 0.5, 0.375, 0.5625, 0.375, 0.625, 0.375, 0.625, 0.375, 0.5625, 0.5, 0.5, 0.5625, 0.5, 0.5625, 0.5, 0.5, 0.5, 0.5, 0.5, 0.5625, 0.5, 0.5625, 0.5, 0.5, 0.5, 0.5625, 0.5, 0.625, 0.5, 0.625, 0.5, 0.5625, 0.5, 0.375, 0.5625, 0.4375, 0.5625, 0.4375, 0.625, 0.375, 0.625, 0.375, 0.5, 0.4375, 0.5, 0.4375, 0.5625, 0.375, 0.5625, 0.4375, 0.5, 0.5, 0.5, 0.5, 0.5625, 0.4375, 0.5625, 0.375, 0.6875, 0.4375, 0.6875, 0.4375, 0.75, 0.375, 0.75, 0.375, 0.625, 0.4375, 0.625, 0.4375, 0.6875, 0.375, 0.6875, 0.4375, 0.625, 0.5, 0.625, 0.5, 0.6875, 0.4375, 0.6875, 0.375, 0.4375, 0.4375, 0.4375, 0.4375, 0.5, 0.375, 0.5, 0.375, 0.375, 0.4375, 0.375, 0.4375, 0.4375, 0.375, 0.4375, 0.4375, 0.375, 0.5, 0.375, 0.5, 0.4375, 0.4375, 0.4375, 0.5, 0.4375, 0.5625, 0.4375, 0.5625, 0.5, 0.5, 0.5, 0.5, 0.375, 0.5625, 0.375, 0.5625, 0.4375, 0.5, 0.4375, 0.5625, 0.375, 0.625, 0.375, 0.625, 0.4375, 0.5625, 0.4375, 0.5, 0.625, 0.5, 0.5625, 0.5, 0.5625, 0.5, 0.625, 0.5, 0.625, 0.5, 0.5625, 0.5, 0.5625, 0.5, 0.625, 0.5, 0.5625, 0.5, 0.5, 0.5, 0.5, 0.5, 0.5625, 0.375, 0.75, 0.375, 0.8125, 0.375, 0.8125, 0.375, 0.75, 0.375, 0.75, 0.375, 0.8125, 0.375, 0.8125, 0.375, 0.75, 0.375, 0.8125, 0.375, 0.875, 0.375, 0.875, 0.375, 0.8125])
me_cube.materials.append(mat_material)
me_cube.use_mirror_vertex_groups = False
me_cube.update()
me_cube_001 = bpy.data.meshes.new('Cube.001')
me_cube_001.from_pydata([(-1.0, -1.0, -1.0), (-1.0, -1.0, 1.0), (-1.0, 1.0, -1.0), (-1.0, 1.0, 1.0), (1.0, -1.0, -1.0), (1.0, -1.0, 1.0), (1.0, 1.0, -1.0), (1.0, 1.0, 1.0)], [], [(0, 1, 3, 2), (2, 3, 7, 6), (6, 7, 5, 4), (4, 5, 1, 0), (2, 6, 4, 0), (7, 3, 1, 5)])
_uv = me_cube_001.uv_layers.new(name='UVMap')
_uv.uv.foreach_set('vector', [0.375, 0.0, 0.625, 0.0, 0.625, 0.25, 0.375, 0.25, 0.375, 0.25, 0.625, 0.25, 0.625, 0.5, 0.375, 0.5, 0.375, 0.5, 0.625, 0.5, 0.625, 0.75, 0.375, 0.75, 0.375, 0.75, 0.625, 0.75, 0.625, 1.0, 0.375, 1.0, 0.125, 0.5, 0.375, 0.5, 0.375, 0.75, 0.125, 0.75, 0.625, 0.5, 0.875, 0.5, 0.875, 0.75, 0.625, 0.75])
me_cube_001.update()
me_cube_002 = bpy.data.meshes.new('Cube.002')
me_cube_002.from_pydata([(-1.0, -1.0, -1.0), (-1.0, -1.0, 1.0), (-1.0, 1.0, -1.0), (-1.0, 1.0, 1.0), (1.0, -1.0, -1.0), (1.0, -1.0, 1.0), (1.0, 1.0, -1.0), (1.0, 1.0, 1.0)], [], [(0, 1, 3, 2), (2, 3, 7, 6), (6, 7, 5, 4), (4, 5, 1, 0), (2, 6, 4, 0), (7, 3, 1, 5)])
_uv = me_cube_002.uv_layers.new(name='UVMap')
_uv.uv.foreach_set('vector', [0.375, 0.0, 0.625, 0.0, 0.625, 0.25, 0.375, 0.25, 0.375, 0.25, 0.625, 0.25, 0.625, 0.5, 0.375, 0.5, 0.375, 0.5, 0.625, 0.5, 0.625, 0.75, 0.375, 0.75, 0.375, 0.75, 0.625, 0.75, 0.625, 1.0, 0.375, 1.0, 0.125, 0.5, 0.375, 0.5, 0.375, 0.75, 0.125, 0.75, 0.625, 0.5, 0.875, 0.5, 0.875, 0.75, 0.625, 0.75])
me_cube_002.update()
me_cube_003 = bpy.data.meshes.new('Cube.003')
me_cube_003.from_pydata([(-1.0, -1.0, -1.0), (-1.0, -1.0, 1.0), (-1.0, 1.0, -1.0), (-1.0, 1.0, 1.0), (1.0, -1.0, -1.0), (1.0, -1.0, 1.0), (1.0, 1.0, -1.0), (1.0, 1.0, 1.0)], [], [(0, 1, 3, 2), (2, 3, 7, 6), (6, 7, 5, 4), (4, 5, 1, 0), (2, 6, 4, 0), (7, 3, 1, 5)])
_uv = me_cube_003.uv_layers.new(name='UVMap')
_uv.uv.foreach_set('vector', [0.375, 0.0, 0.625, 0.0, 0.625, 0.25, 0.375, 0.25, 0.375, 0.25, 0.625, 0.25, 0.625, 0.5, 0.375, 0.5, 0.375, 0.5, 0.625, 0.5, 0.625, 0.75, 0.375, 0.75, 0.375, 0.75, 0.625, 0.75, 0.625, 1.0, 0.375, 1.0, 0.125, 0.5, 0.375, 0.5, 0.375, 0.75, 0.125, 0.75, 0.625, 0.5, 0.875, 0.5, 0.875, 0.75, 0.625, 0.75])
me_cube_003.update()
me_cube_004 = bpy.data.meshes.new('Cube.004')
me_cube_004.from_pydata([(-1.0, -1.0, -1.0), (-1.0, -1.0, 1.0), (-1.0, 1.0, -1.0), (-1.0, 1.0, 1.0), (1.0, -1.0, -1.0), (1.0, -1.0, 1.0), (1.0, 1.0, -1.0), (1.0, 1.0, 1.0)], [], [(0, 1, 3, 2), (2, 3, 7, 6), (6, 7, 5, 4), (4, 5, 1, 0), (2, 6, 4, 0), (7, 3, 1, 5)])
_uv = me_cube_004.uv_layers.new(name='UVMap')
_uv.uv.foreach_set('vector', [0.375, 0.0, 0.625, 0.0, 0.625, 0.25, 0.375, 0.25, 0.375, 0.25, 0.625, 0.25, 0.625, 0.5, 0.375, 0.5, 0.375, 0.5, 0.625, 0.5, 0.625, 0.75, 0.375, 0.75, 0.375, 0.75, 0.625, 0.75, 0.625, 1.0, 0.375, 1.0, 0.125, 0.5, 0.375, 0.5, 0.375, 0.75, 0.125, 0.75, 0.625, 0.5, 0.875, 0.5, 0.875, 0.75, 0.625, 0.75])
me_cube_004.update()
me_cube_005 = bpy.data.meshes.new('Cube.005')
me_cube_005.from_pydata([(-1.0, -1.0, -1.0), (-1.0, -1.0, 1.0), (-1.0, 1.0, -1.0), (-1.0, 1.0, 1.0), (1.0, -1.0, -1.0), (1.0, -1.0, 1.0), (1.0, 1.0, -1.0), (1.0, 1.0, 1.0)], [], [(0, 1, 3, 2), (2, 3, 7, 6), (6, 7, 5, 4), (4, 5, 1, 0), (2, 6, 4, 0), (7, 3, 1, 5)])
_uv = me_cube_005.uv_layers.new(name='UVMap')
_uv.uv.foreach_set('vector', [0.375, 0.0, 0.625, 0.0, 0.625, 0.25, 0.375, 0.25, 0.375, 0.25, 0.625, 0.25, 0.625, 0.5, 0.375, 0.5, 0.375, 0.5, 0.625, 0.5, 0.625, 0.75, 0.375, 0.75, 0.375, 0.75, 0.625, 0.75, 0.625, 1.0, 0.375, 1.0, 0.125, 0.5, 0.375, 0.5, 0.375, 0.75, 0.125, 0.75, 0.625, 0.5, 0.875, 0.5, 0.875, 0.75, 0.625, 0.75])
me_cube_005.update()

# ---- objects
ob_cube = bpy.data.objects.new('Cube', me_cube)
ob_light = bpy.data.objects.new('Light', light_light)
ob_camera = bpy.data.objects.new('Camera', cam_camera)
ob_empty = bpy.data.objects.new('Empty', None)
ob_empty_001 = bpy.data.objects.new('Empty.001', None)
ob_cube_001 = bpy.data.objects.new('Cube.001', me_cube_001)
ob_cube_002 = bpy.data.objects.new('Cube.002', me_cube_002)
ob_cube_003 = bpy.data.objects.new('Cube.003', me_cube_003)
ob_cube_004 = bpy.data.objects.new('Cube.004', me_cube_004)
ob_cube_005 = bpy.data.objects.new('Cube.005', me_cube_005)

# ---- transforms, parenting, visibility, modifiers, constraints
ob_cube.location = (0.0, 0.04748, 2.484)
ob_cube.scale = (0.1784, 0.1263, 0.1784)
ob_cube.lock_rotations_4d = False
ob_cube.empty_display_type = 'ARROWS'
ob_cube.lineart.crease_threshold = 0.0
_m = ob_cube.modifiers.new('Mirror', 'MIRROR')
_m.use_clip = True
_m.use_mirror_merge = False
ob_light.location = (4.076, 1.005, 5.904)
ob_light.rotation_euler = (0.6503, 0.05522, 1.866)
ob_light.lock_rotations_4d = False
ob_light.empty_display_type = 'ARROWS'
ob_light.color = (0.0, 0.0, 0.0, 0.0)
ob_light.lineart.crease_threshold = 0.0
ob_camera.location = (7.359, -6.926, 4.958)
ob_camera.rotation_euler = (1.109, 0.0, 0.8149)
ob_camera.lock_rotations_4d = False
ob_camera.empty_display_type = 'ARROWS'
ob_camera.color = (0.0, 0.0, 0.0, 0.0)
ob_camera.display_type = 'WIRE'
ob_camera.lineart.crease_threshold = 0.0
ob_empty.location = (0.8773, 13.26, 1.949)
ob_empty.rotation_euler = (1.571, 0.0, 0.0)
ob_empty.scale = (1.617, 1.617, 1.617)
ob_empty.empty_display_type = 'IMAGE'
ob_empty.empty_display_size = 5.0
ob_empty_001.location = (-7.662, 0.5238, 1.98)
ob_empty_001.rotation_euler = (1.571, 0.0, -1.571)
ob_empty_001.scale = (1.617, 1.617, 1.617)
ob_empty_001.empty_display_type = 'IMAGE'
ob_empty_001.empty_display_size = 5.0
ob_cube_001.location = (-3.907, 0.0, 3.346)
ob_cube_001.scale = (0.4062, 0.4062, 0.4062)
ob_cube_002.location = (-3.907, 0.0, 2.548)
ob_cube_002.scale = (0.4062, 0.4062, 0.4062)
ob_cube_003.location = (-3.907, 0.0, 1.755)
ob_cube_003.scale = (0.4062, 0.4062, 0.4062)
ob_cube_004.location = (-3.907, 0.0, 0.9452)
ob_cube_004.scale = (0.4062, 0.4062, 0.4062)
ob_cube_005.location = (-3.907, 0.0, 0.1379)
ob_cube_005.scale = (0.4062, 0.4062, 0.4062)

# ---- collection membership
col_collection.objects.link(ob_cube)
col_collection.objects.link(ob_light)
col_collection.objects.link(ob_camera)
col_collection.objects.link(ob_empty)
col_collection.objects.link(ob_empty_001)
col_collection.objects.link(ob_cube_001)
col_collection.objects.link(ob_cube_002)
col_collection.objects.link(ob_cube_003)
col_collection.objects.link(ob_cube_004)
col_collection.objects.link(ob_cube_005)

# ---- scene / render settings (as saved in the file)
scene.camera = ob_camera
scene.frame_start = 1; scene.frame_end = 250; scene.frame_set(1)
scene.render.engine = 'BLENDER_EEVEE_NEXT'
scene.cycles.sampling_pattern = 'TABULATED_SOBOL'
scene.view_settings.view_transform = 'Filmic'
bpy.context.view_layer.update()
